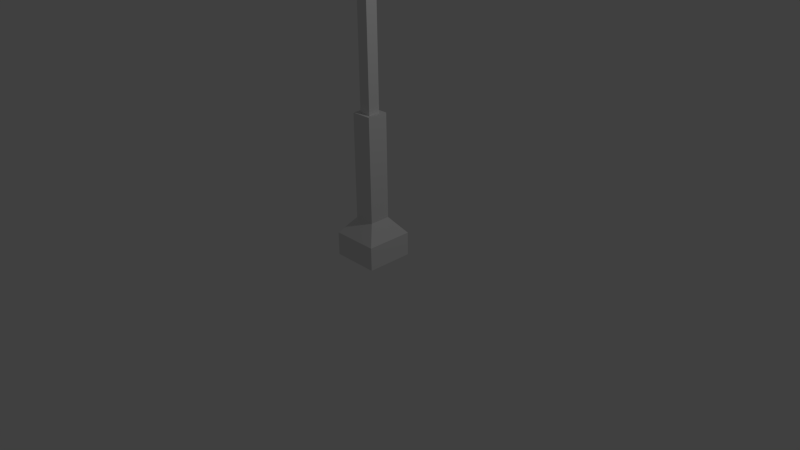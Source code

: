 # Source: LightPost1.blend  (saved by Blender 2.76.0; exported with 4.5.12 LTS)
import bpy
from mathutils import Matrix  # noqa: F401  (used for matrix-valued properties, if any)

bpy.ops.wm.read_factory_settings(use_empty=True)
scene = bpy.context.scene
scene.name = 'Scene'

# ---- collections
col_collection_1 = bpy.data.collections.new('Collection 1'); scene.collection.children.link(col_collection_1)

# ---- world
world_world = bpy.data.worlds.new('World'); scene.world = world_world
world_world.color = (0.05088, 0.05088, 0.05088)
world_world.use_sun_shadow = False
world_world.sun_shadow_jitter_overblur = 0.0
world_world.cycles.sampling_method = 'MANUAL'
world_world.cycles.sample_map_resolution = 256

# ---- cameras
cam_camera = bpy.data.cameras.new('Camera')
cam_camera.clip_end = 100.0
cam_camera.lens = 35.0
cam_camera.sensor_width = 32.0
cam_camera.sensor_height = 18.0
cam_camera.ortho_scale = 7.314
cam_camera.dof.focus_distance = 0.0
cam_camera.dof.aperture_fstop = 128.0

# ---- lights
light_lamp = bpy.data.lights.new('Lamp', 'POINT')
light_lamp.transmission_factor = 0.0
light_lamp.cutoff_distance = 30.0
light_lamp.energy = 100.0
light_lamp.shadow_buffer_clip_start = 1.001
light_lamp.shadow_soft_size = 0.1
light_lamp.shadow_maximum_resolution = 0.006
light_lamp.use_absolute_resolution = True
light_lamp.cycles.use_multiple_importance_sampling = False

# ---- meshes
me_cube_002 = bpy.data.meshes.new('Cube.002')
me_cube_002.from_pydata([(-0.3113, -0.3113, 0.0), (-0.3113, -0.3113, 0.3113), (-0.3113, 0.3113, 0.0), (-0.3113, 0.3113, 0.3113), (0.3113, -0.3113, 0.0), (0.3113, -0.3113, 0.3113), (0.3113, 0.3113, 0.0), (0.3113, 0.3113, 0.3113), (-0.1377, -0.1377, 0.5302), (-0.1377, 0.1377, 0.5302), (0.1377, -0.1377, 0.5302), (0.1377, 0.1377, 0.5302), (-0.1377, -0.1377, 1.911), (-0.1377, 0.1377, 1.911), (0.1377, -0.1377, 1.911), (0.1377, 0.1377, 1.911), (-0.07802, -0.07802, 1.904), (-0.07802, 0.07802, 1.904), (0.07802, -0.07802, 1.904), (0.07802, 0.07802, 1.904), (-0.07802, -0.07802, 3.571), (-0.07802, 0.07802, 3.571), (0.07802, -0.07802, 3.571), (0.07802, 0.07802, 3.571), (-0.07802, -0.07802, 3.687), (-0.07802, 0.07802, 3.769), (0.07802, -0.07802, 3.687), (0.07802, 0.07802, 3.769), (-0.07802, -0.07802, 3.871), (-0.07802, 0.07802, 3.871), (0.07802, -0.07802, 3.871), (0.07802, 0.07802, 3.871), (-0.08594, 0.9336, 3.826), (0.08594, 0.9336, 3.826), (-0.08594, 0.9247, 3.98), (0.08594, 0.9247, 3.98), (-0.2055, 0.9994, 3.802), (0.2055, 0.9994, 3.802), (-0.2055, 0.9874, 4.011), (0.2055, 0.9874, 4.011), (-0.2055, 2.246, 3.874), (0.2055, 2.246, 3.874), (-0.2055, 2.234, 4.082), (0.2055, 2.234, 4.082), (-0.1613, 2.322, 3.878), (0.1613, 2.322, 3.878), (-0.1613, 2.31, 4.087), (0.1613, 2.31, 4.087)], [], [(1, 3, 2, 0), (3, 7, 6, 2), (7, 5, 4, 6), (5, 1, 0, 4), (0, 2, 6, 4), (5, 7, 11, 10), (10, 11, 15, 14), (3, 1, 8, 9), (1, 5, 10, 8), (7, 3, 9, 11), (12, 14, 18, 16), (9, 8, 12, 13), (8, 10, 14, 12), (11, 9, 13, 15), (19, 17, 21, 23), (15, 13, 17, 19), (14, 15, 19, 18), (13, 12, 16, 17), (22, 23, 27, 26), (18, 19, 23, 22), (17, 16, 20, 21), (16, 18, 22, 20), (24, 26, 30, 28), (21, 20, 24, 25), (20, 22, 26, 24), (21, 25, 34, 32), (30, 31, 29, 28), (27, 25, 29, 31), (26, 27, 31, 30), (25, 24, 28, 29), (35, 33, 37, 39), (25, 27, 35, 34), (23, 21, 32, 33), (27, 23, 33, 35), (36, 38, 42, 40), (33, 32, 36, 37), (32, 34, 38, 36), (34, 35, 39, 38), (43, 41, 45, 47), (38, 39, 43, 42), (39, 37, 41, 43), (37, 36, 40, 41), (45, 44, 46, 47), (41, 40, 44, 45), (40, 42, 46, 44), (42, 43, 47, 46)])
me_cube_002.use_remesh_preserve_volume = False
me_cube_002.use_remesh_preserve_attributes = False
me_cube_002.use_mirror_vertex_groups = False
me_cube_002.update()

# ---- objects
ob_cube = bpy.data.objects.new('Cube', me_cube_002)
ob_lamp = bpy.data.objects.new('Lamp', light_lamp)
ob_camera = bpy.data.objects.new('Camera', cam_camera)

# ---- transforms, parenting, visibility, modifiers, constraints
ob_cube.location = (0.0, 0.0, 0.0)
ob_cube.lineart.crease_threshold = 0.0
ob_lamp.location = (4.076, 1.005, 5.904)
ob_lamp.rotation_euler = (0.6503, 0.05522, 1.866)
ob_lamp.lock_rotations_4d = False
ob_lamp.empty_display_type = 'ARROWS'
ob_lamp.color = (0.0, 0.0, 0.0, 0.0)
ob_lamp.lineart.crease_threshold = 0.0
ob_camera.location = (7.481, -6.508, 5.344)
ob_camera.rotation_euler = (1.109, 0.01082, 0.8149)
ob_camera.lock_rotations_4d = False
ob_camera.empty_display_type = 'ARROWS'
ob_camera.color = (0.0, 0.0, 0.0, 0.0)
ob_camera.display_type = 'WIRE'
ob_camera.lineart.crease_threshold = 0.0

# ---- collection membership
col_collection_1.objects.link(ob_cube)
col_collection_1.objects.link(ob_lamp)
col_collection_1.objects.link(ob_camera)

# ---- scene / render settings (as saved in the file)
scene.camera = ob_camera
scene.frame_start = 1; scene.frame_end = 250; scene.frame_set(1)
scene.render.engine = 'BLENDER_EEVEE_NEXT'
scene.render.resolution_percentage = 50
scene.render.dither_intensity = 0.0
scene.cycles.use_denoising = False
scene.cycles.samples = 10
scene.cycles.sampling_pattern = 'TABULATED_SOBOL'
scene.cycles.light_sampling_threshold = 0.0
scene.cycles.use_adaptive_sampling = False
scene.cycles.use_light_tree = False
scene.cycles.blur_glossy = 0.0
scene.cycles.pixel_filter_type = 'GAUSSIAN'
scene.cycles.sample_clamp_indirect = 0.0
scene.view_settings.view_transform = 'Standard'
bpy.context.view_layer.update()
